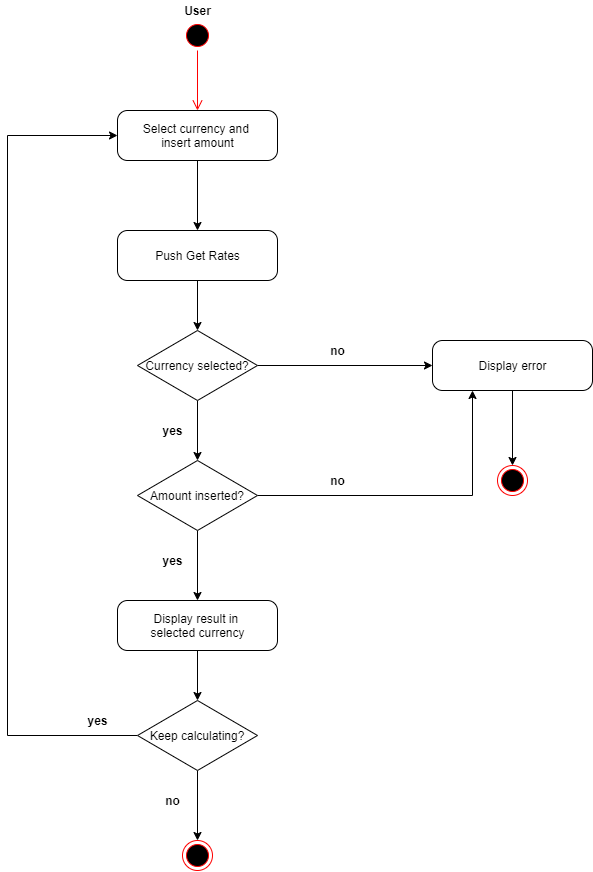

The diagram above was exported from draw.io. Its source (the exported page's mxGraphModel, read from the mxfile embedded in the PNG):
<mxGraphModel dx="1786" dy="793" grid="1" gridSize="10" guides="1" tooltips="1" connect="1" arrows="1" fold="1" page="1" pageScale="1" pageWidth="827" pageHeight="1169" math="0" shadow="0">
  <root>
    <mxCell id="0" />
    <mxCell id="1" parent="0" />
    <mxCell id="qAGPzPMijZ9ApSrAFU98-1" value="" style="ellipse;html=1;shape=endState;fillColor=#000000;strokeColor=#ff0000;" vertex="1" parent="1">
      <mxGeometry x="255" y="960" width="30" height="30" as="geometry" />
    </mxCell>
    <mxCell id="qAGPzPMijZ9ApSrAFU98-2" value="" style="ellipse;html=1;shape=startState;fillColor=#000000;strokeColor=#ff0000;" vertex="1" parent="1">
      <mxGeometry x="255" y="140" width="30" height="30" as="geometry" />
    </mxCell>
    <mxCell id="qAGPzPMijZ9ApSrAFU98-3" value="" style="edgeStyle=orthogonalEdgeStyle;html=1;verticalAlign=bottom;endArrow=open;endSize=8;strokeColor=#ff0000;" edge="1" source="qAGPzPMijZ9ApSrAFU98-2" parent="1">
      <mxGeometry relative="1" as="geometry">
        <mxPoint x="270" y="230" as="targetPoint" />
      </mxGeometry>
    </mxCell>
    <mxCell id="qAGPzPMijZ9ApSrAFU98-32" style="edgeStyle=orthogonalEdgeStyle;rounded=0;orthogonalLoop=1;jettySize=auto;html=1;entryX=0.5;entryY=0;entryDx=0;entryDy=0;" edge="1" parent="1" source="qAGPzPMijZ9ApSrAFU98-5" target="qAGPzPMijZ9ApSrAFU98-23">
      <mxGeometry relative="1" as="geometry" />
    </mxCell>
    <mxCell id="qAGPzPMijZ9ApSrAFU98-34" style="edgeStyle=orthogonalEdgeStyle;rounded=0;orthogonalLoop=1;jettySize=auto;html=1;entryX=0;entryY=0.5;entryDx=0;entryDy=0;" edge="1" parent="1" source="qAGPzPMijZ9ApSrAFU98-5" target="qAGPzPMijZ9ApSrAFU98-25">
      <mxGeometry relative="1" as="geometry" />
    </mxCell>
    <mxCell id="qAGPzPMijZ9ApSrAFU98-5" value="Currency selected?" style="rhombus;" vertex="1" parent="1">
      <mxGeometry x="210" y="450" width="120" height="70" as="geometry" />
    </mxCell>
    <mxCell id="qAGPzPMijZ9ApSrAFU98-30" style="edgeStyle=orthogonalEdgeStyle;rounded=0;orthogonalLoop=1;jettySize=auto;html=1;entryX=0.5;entryY=0;entryDx=0;entryDy=0;" edge="1" parent="1" source="qAGPzPMijZ9ApSrAFU98-8" target="qAGPzPMijZ9ApSrAFU98-15">
      <mxGeometry relative="1" as="geometry" />
    </mxCell>
    <mxCell id="qAGPzPMijZ9ApSrAFU98-8" value="Select currency and &lt;br&gt;insert amount" style="html=1;dashed=0;rounded=1;absoluteArcSize=1;arcSize=20;verticalAlign=middle;align=center;" vertex="1" parent="1">
      <mxGeometry x="190" y="230" width="160" height="50" as="geometry" />
    </mxCell>
    <mxCell id="qAGPzPMijZ9ApSrAFU98-31" style="edgeStyle=orthogonalEdgeStyle;rounded=0;orthogonalLoop=1;jettySize=auto;html=1;entryX=0.5;entryY=0;entryDx=0;entryDy=0;" edge="1" parent="1" source="qAGPzPMijZ9ApSrAFU98-15" target="qAGPzPMijZ9ApSrAFU98-5">
      <mxGeometry relative="1" as="geometry" />
    </mxCell>
    <mxCell id="qAGPzPMijZ9ApSrAFU98-15" value="Push Get Rates" style="html=1;dashed=0;rounded=1;absoluteArcSize=1;arcSize=20;verticalAlign=middle;align=center;" vertex="1" parent="1">
      <mxGeometry x="190" y="350" width="160" height="50" as="geometry" />
    </mxCell>
    <mxCell id="qAGPzPMijZ9ApSrAFU98-19" value="&lt;b&gt;no&lt;/b&gt;" style="text;html=1;align=center;verticalAlign=middle;resizable=0;points=[];autosize=1;" vertex="1" parent="1">
      <mxGeometry x="395" y="460" width="30" height="20" as="geometry" />
    </mxCell>
    <mxCell id="qAGPzPMijZ9ApSrAFU98-21" value="&lt;b&gt;yes&lt;/b&gt;" style="text;html=1;align=center;verticalAlign=middle;resizable=0;points=[];autosize=1;" vertex="1" parent="1">
      <mxGeometry x="225" y="540" width="40" height="20" as="geometry" />
    </mxCell>
    <mxCell id="qAGPzPMijZ9ApSrAFU98-35" style="edgeStyle=orthogonalEdgeStyle;rounded=0;orthogonalLoop=1;jettySize=auto;html=1;entryX=0.25;entryY=1;entryDx=0;entryDy=0;" edge="1" parent="1" source="qAGPzPMijZ9ApSrAFU98-23" target="qAGPzPMijZ9ApSrAFU98-25">
      <mxGeometry relative="1" as="geometry">
        <mxPoint x="615" y="510" as="targetPoint" />
      </mxGeometry>
    </mxCell>
    <mxCell id="qAGPzPMijZ9ApSrAFU98-39" style="edgeStyle=orthogonalEdgeStyle;rounded=0;orthogonalLoop=1;jettySize=auto;html=1;entryX=0.5;entryY=0;entryDx=0;entryDy=0;" edge="1" parent="1" source="qAGPzPMijZ9ApSrAFU98-23" target="qAGPzPMijZ9ApSrAFU98-38">
      <mxGeometry relative="1" as="geometry" />
    </mxCell>
    <mxCell id="qAGPzPMijZ9ApSrAFU98-23" value="Amount inserted?" style="rhombus;" vertex="1" parent="1">
      <mxGeometry x="210" y="580" width="120" height="70" as="geometry" />
    </mxCell>
    <mxCell id="qAGPzPMijZ9ApSrAFU98-50" style="edgeStyle=orthogonalEdgeStyle;rounded=0;orthogonalLoop=1;jettySize=auto;html=1;entryX=0.5;entryY=0;entryDx=0;entryDy=0;" edge="1" parent="1" source="qAGPzPMijZ9ApSrAFU98-25" target="qAGPzPMijZ9ApSrAFU98-43">
      <mxGeometry relative="1" as="geometry" />
    </mxCell>
    <mxCell id="qAGPzPMijZ9ApSrAFU98-25" value="Display error" style="html=1;dashed=0;rounded=1;absoluteArcSize=1;arcSize=20;verticalAlign=middle;align=center;" vertex="1" parent="1">
      <mxGeometry x="505" y="460" width="160" height="50" as="geometry" />
    </mxCell>
    <mxCell id="qAGPzPMijZ9ApSrAFU98-36" value="&lt;b&gt;no&lt;/b&gt;" style="text;html=1;align=center;verticalAlign=middle;resizable=0;points=[];autosize=1;" vertex="1" parent="1">
      <mxGeometry x="395" y="590" width="30" height="20" as="geometry" />
    </mxCell>
    <mxCell id="qAGPzPMijZ9ApSrAFU98-37" value="&lt;b&gt;User&lt;/b&gt;" style="text;html=1;align=center;verticalAlign=middle;resizable=0;points=[];autosize=1;" vertex="1" parent="1">
      <mxGeometry x="250" y="120" width="40" height="20" as="geometry" />
    </mxCell>
    <mxCell id="qAGPzPMijZ9ApSrAFU98-54" style="edgeStyle=orthogonalEdgeStyle;rounded=0;orthogonalLoop=1;jettySize=auto;html=1;entryX=0.5;entryY=0;entryDx=0;entryDy=0;" edge="1" parent="1" source="qAGPzPMijZ9ApSrAFU98-38" target="qAGPzPMijZ9ApSrAFU98-52">
      <mxGeometry relative="1" as="geometry" />
    </mxCell>
    <mxCell id="qAGPzPMijZ9ApSrAFU98-38" value="Display result in &lt;br&gt;selected currency" style="html=1;dashed=0;rounded=1;absoluteArcSize=1;arcSize=20;verticalAlign=middle;align=center;" vertex="1" parent="1">
      <mxGeometry x="190" y="720" width="160" height="50" as="geometry" />
    </mxCell>
    <mxCell id="qAGPzPMijZ9ApSrAFU98-42" value="&lt;b&gt;yes&lt;/b&gt;" style="text;html=1;align=center;verticalAlign=middle;resizable=0;points=[];autosize=1;" vertex="1" parent="1">
      <mxGeometry x="225" y="670" width="40" height="20" as="geometry" />
    </mxCell>
    <mxCell id="qAGPzPMijZ9ApSrAFU98-43" value="" style="ellipse;html=1;shape=endState;fillColor=#000000;strokeColor=#ff0000;" vertex="1" parent="1">
      <mxGeometry x="570" y="585" width="30" height="30" as="geometry" />
    </mxCell>
    <mxCell id="qAGPzPMijZ9ApSrAFU98-55" style="edgeStyle=orthogonalEdgeStyle;rounded=0;orthogonalLoop=1;jettySize=auto;html=1;entryX=0.5;entryY=0;entryDx=0;entryDy=0;" edge="1" parent="1" source="qAGPzPMijZ9ApSrAFU98-52" target="qAGPzPMijZ9ApSrAFU98-1">
      <mxGeometry relative="1" as="geometry" />
    </mxCell>
    <mxCell id="qAGPzPMijZ9ApSrAFU98-56" style="edgeStyle=orthogonalEdgeStyle;rounded=0;orthogonalLoop=1;jettySize=auto;html=1;entryX=0;entryY=0.5;entryDx=0;entryDy=0;" edge="1" parent="1" source="qAGPzPMijZ9ApSrAFU98-52" target="qAGPzPMijZ9ApSrAFU98-8">
      <mxGeometry relative="1" as="geometry">
        <mxPoint x="350" y="130" as="targetPoint" />
        <Array as="points">
          <mxPoint x="80" y="855" />
          <mxPoint x="80" y="255" />
        </Array>
      </mxGeometry>
    </mxCell>
    <mxCell id="qAGPzPMijZ9ApSrAFU98-52" value="Keep calculating?" style="rhombus;" vertex="1" parent="1">
      <mxGeometry x="210" y="820" width="120" height="70" as="geometry" />
    </mxCell>
    <mxCell id="qAGPzPMijZ9ApSrAFU98-57" value="&lt;b&gt;yes&lt;/b&gt;" style="text;html=1;align=center;verticalAlign=middle;resizable=0;points=[];autosize=1;" vertex="1" parent="1">
      <mxGeometry x="150" y="830" width="40" height="20" as="geometry" />
    </mxCell>
    <mxCell id="qAGPzPMijZ9ApSrAFU98-58" value="&lt;b&gt;no&lt;/b&gt;" style="text;html=1;align=center;verticalAlign=middle;resizable=0;points=[];autosize=1;" vertex="1" parent="1">
      <mxGeometry x="230" y="910" width="30" height="20" as="geometry" />
    </mxCell>
  </root>
</mxGraphModel>